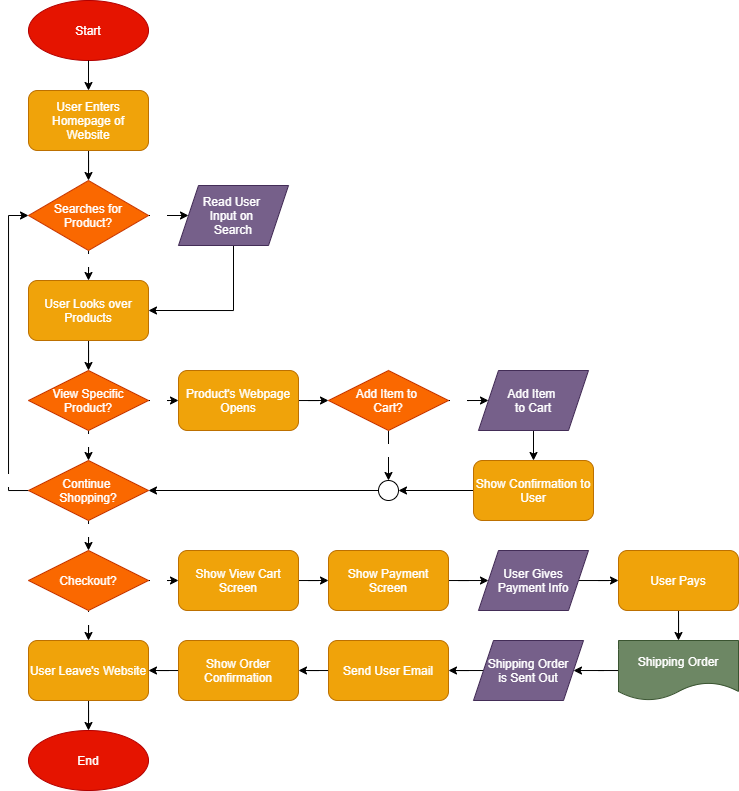

The diagram above was exported from draw.io. Its source (the exported page's mxGraphModel, read from the mxfile embedded in the PNG):
<mxGraphModel dx="785" dy="451" grid="1" gridSize="10" guides="1" tooltips="1" connect="1" arrows="1" fold="1" page="1" pageScale="1" pageWidth="850" pageHeight="1100" math="0" shadow="0">
  <root>
    <mxCell id="0" />
    <mxCell id="1" parent="0" />
    <mxCell id="2" value="Start" style="ellipse;whiteSpace=wrap;html=1;fillColor=#e51400;strokeColor=#B20000;fontColor=#ffffff;" vertex="1" parent="1">
      <mxGeometry x="160" width="120" height="60" as="geometry" />
    </mxCell>
    <mxCell id="27" style="edgeStyle=orthogonalEdgeStyle;rounded=0;orthogonalLoop=1;jettySize=auto;html=1;entryX=0.5;entryY=0;entryDx=0;entryDy=0;" edge="1" parent="1" source="3" target="7">
      <mxGeometry relative="1" as="geometry" />
    </mxCell>
    <mxCell id="3" value="User Enters Homepage of Website" style="rounded=1;whiteSpace=wrap;html=1;fillColor=#f0a30a;strokeColor=#BD7000;fontColor=#ffffff;" vertex="1" parent="1">
      <mxGeometry x="160" y="90" width="120" height="60" as="geometry" />
    </mxCell>
    <mxCell id="4" value="" style="endArrow=classic;html=1;exitX=0.5;exitY=1;exitDx=0;exitDy=0;entryX=0.5;entryY=0;entryDx=0;entryDy=0;" edge="1" parent="1" source="2" target="3">
      <mxGeometry width="50" height="50" relative="1" as="geometry">
        <mxPoint x="190" y="330" as="sourcePoint" />
        <mxPoint x="240" y="280" as="targetPoint" />
      </mxGeometry>
    </mxCell>
    <mxCell id="28" style="edgeStyle=orthogonalEdgeStyle;rounded=0;orthogonalLoop=1;jettySize=auto;html=1;entryX=0.5;entryY=0;entryDx=0;entryDy=0;" edge="1" parent="1" source="7" target="16">
      <mxGeometry relative="1" as="geometry" />
    </mxCell>
    <mxCell id="82" value="No" style="edgeLabel;html=1;align=center;verticalAlign=middle;resizable=0;points=[];fontColor=#FFFFFF;" vertex="1" connectable="0" parent="28">
      <mxGeometry x="-0.84" y="-1" relative="1" as="geometry">
        <mxPoint x="1" y="6" as="offset" />
      </mxGeometry>
    </mxCell>
    <mxCell id="30" style="edgeStyle=orthogonalEdgeStyle;rounded=0;orthogonalLoop=1;jettySize=auto;html=1;" edge="1" parent="1" source="7" target="15">
      <mxGeometry relative="1" as="geometry" />
    </mxCell>
    <mxCell id="83" value="Yes" style="edgeLabel;html=1;align=center;verticalAlign=middle;resizable=0;points=[];fontColor=#FFFFFF;" vertex="1" connectable="0" parent="30">
      <mxGeometry x="-0.8444" relative="1" as="geometry">
        <mxPoint x="5.33" as="offset" />
      </mxGeometry>
    </mxCell>
    <mxCell id="7" value="&lt;font style=&quot;font-size: 12px&quot;&gt;Searches for&lt;br&gt;Product?&lt;br&gt;&lt;/font&gt;" style="rhombus;whiteSpace=wrap;html=1;fillColor=#fa6800;strokeColor=#C73500;fontColor=#ffffff;" vertex="1" parent="1">
      <mxGeometry x="160" y="180" width="120" height="70" as="geometry" />
    </mxCell>
    <mxCell id="35" style="edgeStyle=orthogonalEdgeStyle;rounded=0;orthogonalLoop=1;jettySize=auto;html=1;entryX=1;entryY=0.5;entryDx=0;entryDy=0;" edge="1" parent="1" source="15" target="16">
      <mxGeometry relative="1" as="geometry">
        <Array as="points">
          <mxPoint x="365" y="310" />
        </Array>
      </mxGeometry>
    </mxCell>
    <mxCell id="15" value="Read User &lt;br&gt;Input on &lt;br&gt;Search" style="shape=parallelogram;perimeter=parallelogramPerimeter;whiteSpace=wrap;html=1;fixedSize=1;fillColor=#76608a;strokeColor=#432D57;fontColor=#ffffff;" vertex="1" parent="1">
      <mxGeometry x="310" y="185" width="110" height="60" as="geometry" />
    </mxCell>
    <mxCell id="32" style="edgeStyle=orthogonalEdgeStyle;rounded=0;orthogonalLoop=1;jettySize=auto;html=1;entryX=0.5;entryY=0;entryDx=0;entryDy=0;" edge="1" parent="1" source="16" target="24">
      <mxGeometry relative="1" as="geometry" />
    </mxCell>
    <mxCell id="16" value="User Looks over Products" style="rounded=1;whiteSpace=wrap;html=1;fillColor=#f0a30a;strokeColor=#BD7000;fontColor=#ffffff;" vertex="1" parent="1">
      <mxGeometry x="160" y="280" width="120" height="60" as="geometry" />
    </mxCell>
    <mxCell id="58" style="edgeStyle=orthogonalEdgeStyle;rounded=0;orthogonalLoop=1;jettySize=auto;html=1;entryX=0;entryY=0.5;entryDx=0;entryDy=0;fontColor=#000000;" edge="1" parent="1" source="24" target="48">
      <mxGeometry relative="1" as="geometry" />
    </mxCell>
    <mxCell id="81" value="Yes" style="edgeLabel;html=1;align=center;verticalAlign=middle;resizable=0;points=[];fontColor=#FFFFFF;" vertex="1" connectable="0" parent="58">
      <mxGeometry x="-0.7333" relative="1" as="geometry">
        <mxPoint x="3.33" as="offset" />
      </mxGeometry>
    </mxCell>
    <mxCell id="67" style="edgeStyle=orthogonalEdgeStyle;rounded=0;orthogonalLoop=1;jettySize=auto;html=1;entryX=0.5;entryY=0;entryDx=0;entryDy=0;fontColor=#000000;" edge="1" parent="1" source="24" target="61">
      <mxGeometry relative="1" as="geometry" />
    </mxCell>
    <mxCell id="78" value="No" style="edgeLabel;html=1;align=center;verticalAlign=middle;resizable=0;points=[];fontColor=#FFFFFF;" vertex="1" connectable="0" parent="67">
      <mxGeometry x="-0.7693" relative="1" as="geometry">
        <mxPoint y="4.19" as="offset" />
      </mxGeometry>
    </mxCell>
    <mxCell id="24" value="&lt;font style=&quot;font-size: 12px&quot;&gt;View Specific&lt;br&gt;Product?&lt;br&gt;&lt;/font&gt;" style="rhombus;whiteSpace=wrap;html=1;fillColor=#fa6800;strokeColor=#C73500;fontColor=#ffffff;" vertex="1" parent="1">
      <mxGeometry x="160" y="370" width="120" height="60" as="geometry" />
    </mxCell>
    <mxCell id="84" style="edgeStyle=orthogonalEdgeStyle;rounded=0;orthogonalLoop=1;jettySize=auto;html=1;entryX=0;entryY=0.5;entryDx=0;entryDy=0;fontColor=#FFFFFF;" edge="1" parent="1" source="48" target="59">
      <mxGeometry relative="1" as="geometry" />
    </mxCell>
    <mxCell id="48" value="Product's Webpage Opens" style="rounded=1;whiteSpace=wrap;html=1;fillColor=#f0a30a;strokeColor=#BD7000;fontColor=#ffffff;" vertex="1" parent="1">
      <mxGeometry x="310" y="370" width="120" height="60" as="geometry" />
    </mxCell>
    <mxCell id="88" style="edgeStyle=orthogonalEdgeStyle;rounded=0;orthogonalLoop=1;jettySize=auto;html=1;entryX=0.5;entryY=0;entryDx=0;entryDy=0;fontColor=#FFFFFF;" edge="1" parent="1" source="59" target="87">
      <mxGeometry relative="1" as="geometry" />
    </mxCell>
    <mxCell id="99" value="No" style="edgeLabel;html=1;align=center;verticalAlign=middle;resizable=0;points=[];fontColor=#FFFFFF;" vertex="1" connectable="0" parent="88">
      <mxGeometry x="-0.728" y="-1" relative="1" as="geometry">
        <mxPoint x="1" y="13.2" as="offset" />
      </mxGeometry>
    </mxCell>
    <mxCell id="94" style="edgeStyle=orthogonalEdgeStyle;rounded=0;orthogonalLoop=1;jettySize=auto;html=1;entryX=0;entryY=0.5;entryDx=0;entryDy=0;fontColor=#FFFFFF;" edge="1" parent="1" source="59" target="93">
      <mxGeometry relative="1" as="geometry" />
    </mxCell>
    <mxCell id="100" value="Yes" style="edgeLabel;html=1;align=center;verticalAlign=middle;resizable=0;points=[];fontColor=#FFFFFF;" vertex="1" connectable="0" parent="94">
      <mxGeometry x="-0.8267" relative="1" as="geometry">
        <mxPoint x="4.800000000000001" as="offset" />
      </mxGeometry>
    </mxCell>
    <mxCell id="59" value="&lt;font style=&quot;font-size: 12px&quot;&gt;Add Item to &lt;br&gt;Cart?&lt;br&gt;&lt;/font&gt;" style="rhombus;whiteSpace=wrap;html=1;fillColor=#fa6800;strokeColor=#C73500;fontColor=#ffffff;" vertex="1" parent="1">
      <mxGeometry x="460" y="370" width="120" height="60" as="geometry" />
    </mxCell>
    <mxCell id="64" style="edgeStyle=orthogonalEdgeStyle;rounded=0;orthogonalLoop=1;jettySize=auto;html=1;entryX=0.5;entryY=0;entryDx=0;entryDy=0;fontColor=#000000;" edge="1" parent="1" source="61" target="63">
      <mxGeometry relative="1" as="geometry" />
    </mxCell>
    <mxCell id="79" value="No" style="edgeLabel;html=1;align=center;verticalAlign=middle;resizable=0;points=[];fontColor=#FFFFFF;" vertex="1" connectable="0" parent="64">
      <mxGeometry x="-0.7042" relative="1" as="geometry">
        <mxPoint y="2.56" as="offset" />
      </mxGeometry>
    </mxCell>
    <mxCell id="74" style="edgeStyle=orthogonalEdgeStyle;rounded=0;orthogonalLoop=1;jettySize=auto;html=1;entryX=0;entryY=0.5;entryDx=0;entryDy=0;fontColor=#000000;" edge="1" parent="1" source="61" target="7">
      <mxGeometry relative="1" as="geometry">
        <Array as="points">
          <mxPoint x="140" y="490" />
          <mxPoint x="140" y="215" />
        </Array>
      </mxGeometry>
    </mxCell>
    <mxCell id="76" value="Yes" style="edgeLabel;html=1;align=center;verticalAlign=middle;resizable=0;points=[];fontColor=#FFFFFF;" vertex="1" connectable="0" parent="74">
      <mxGeometry x="-0.3802" y="2" relative="1" as="geometry">
        <mxPoint x="2" y="67.67" as="offset" />
      </mxGeometry>
    </mxCell>
    <mxCell id="61" value="&lt;font style=&quot;font-size: 12px&quot;&gt;Continue &lt;br&gt;Shopping?&lt;br&gt;&lt;/font&gt;" style="rhombus;whiteSpace=wrap;html=1;fillColor=#fa6800;strokeColor=#C73500;fontColor=#ffffff;" vertex="1" parent="1">
      <mxGeometry x="160" y="460" width="120" height="60" as="geometry" />
    </mxCell>
    <mxCell id="70" style="edgeStyle=orthogonalEdgeStyle;rounded=0;orthogonalLoop=1;jettySize=auto;html=1;entryX=0.5;entryY=0;entryDx=0;entryDy=0;fontColor=#000000;" edge="1" parent="1" source="63" target="69">
      <mxGeometry relative="1" as="geometry" />
    </mxCell>
    <mxCell id="80" value="No" style="edgeLabel;html=1;align=center;verticalAlign=middle;resizable=0;points=[];fontColor=#FFFFFF;" vertex="1" connectable="0" parent="70">
      <mxGeometry x="-0.6949" relative="1" as="geometry">
        <mxPoint as="offset" />
      </mxGeometry>
    </mxCell>
    <mxCell id="116" style="edgeStyle=orthogonalEdgeStyle;rounded=0;orthogonalLoop=1;jettySize=auto;html=1;entryX=0;entryY=0.5;entryDx=0;entryDy=0;fontColor=#FFFFFF;" edge="1" parent="1" source="63" target="101">
      <mxGeometry relative="1" as="geometry" />
    </mxCell>
    <mxCell id="118" value="Yes" style="edgeLabel;html=1;align=center;verticalAlign=middle;resizable=0;points=[];fontColor=#FFFFFF;" vertex="1" connectable="0" parent="116">
      <mxGeometry x="-0.776" y="1" relative="1" as="geometry">
        <mxPoint x="4.4" y="1" as="offset" />
      </mxGeometry>
    </mxCell>
    <mxCell id="63" value="&lt;font style=&quot;font-size: 12px&quot;&gt;Checkout?&lt;br&gt;&lt;/font&gt;" style="rhombus;whiteSpace=wrap;html=1;fillColor=#fa6800;strokeColor=#C73500;fontColor=#ffffff;" vertex="1" parent="1">
      <mxGeometry x="160" y="550" width="120" height="60" as="geometry" />
    </mxCell>
    <mxCell id="73" style="edgeStyle=orthogonalEdgeStyle;rounded=0;orthogonalLoop=1;jettySize=auto;html=1;entryX=0.5;entryY=0;entryDx=0;entryDy=0;fontColor=#000000;" edge="1" parent="1" source="69" target="72">
      <mxGeometry relative="1" as="geometry" />
    </mxCell>
    <mxCell id="69" value="User Leave's Website" style="rounded=1;whiteSpace=wrap;html=1;fillColor=#f0a30a;strokeColor=#BD7000;fontColor=#ffffff;" vertex="1" parent="1">
      <mxGeometry x="160" y="640" width="120" height="60" as="geometry" />
    </mxCell>
    <mxCell id="72" value="End" style="ellipse;whiteSpace=wrap;html=1;fillColor=#e51400;strokeColor=#B20000;fontColor=#ffffff;" vertex="1" parent="1">
      <mxGeometry x="160" y="730" width="120" height="60" as="geometry" />
    </mxCell>
    <mxCell id="89" style="edgeStyle=orthogonalEdgeStyle;rounded=0;orthogonalLoop=1;jettySize=auto;html=1;entryX=1;entryY=0.5;entryDx=0;entryDy=0;fontColor=#FFFFFF;" edge="1" parent="1" source="87" target="61">
      <mxGeometry relative="1" as="geometry" />
    </mxCell>
    <mxCell id="87" value="X" style="ellipse;whiteSpace=wrap;html=1;aspect=fixed;fontColor=#FFFFFF;" vertex="1" parent="1">
      <mxGeometry x="510" y="480" width="20" height="20" as="geometry" />
    </mxCell>
    <mxCell id="96" style="edgeStyle=orthogonalEdgeStyle;rounded=0;orthogonalLoop=1;jettySize=auto;html=1;entryX=0.5;entryY=0;entryDx=0;entryDy=0;fontColor=#FFFFFF;" edge="1" parent="1" source="93" target="95">
      <mxGeometry relative="1" as="geometry" />
    </mxCell>
    <mxCell id="93" value="Add Item &lt;br&gt;to Cart" style="shape=parallelogram;perimeter=parallelogramPerimeter;whiteSpace=wrap;html=1;fixedSize=1;fillColor=#76608a;strokeColor=#432D57;fontColor=#ffffff;" vertex="1" parent="1">
      <mxGeometry x="610" y="370" width="110" height="60" as="geometry" />
    </mxCell>
    <mxCell id="97" style="edgeStyle=orthogonalEdgeStyle;rounded=0;orthogonalLoop=1;jettySize=auto;html=1;entryX=1;entryY=0.5;entryDx=0;entryDy=0;fontColor=#FFFFFF;" edge="1" parent="1" source="95" target="87">
      <mxGeometry relative="1" as="geometry" />
    </mxCell>
    <mxCell id="95" value="Show Confirmation to User" style="rounded=1;whiteSpace=wrap;html=1;fillColor=#f0a30a;strokeColor=#BD7000;fontColor=#ffffff;" vertex="1" parent="1">
      <mxGeometry x="605" y="460" width="120" height="60" as="geometry" />
    </mxCell>
    <mxCell id="117" style="edgeStyle=orthogonalEdgeStyle;rounded=0;orthogonalLoop=1;jettySize=auto;html=1;entryX=0;entryY=0.5;entryDx=0;entryDy=0;fontColor=#FFFFFF;" edge="1" parent="1" source="101" target="102">
      <mxGeometry relative="1" as="geometry" />
    </mxCell>
    <mxCell id="101" value="Show View Cart Screen" style="rounded=1;whiteSpace=wrap;html=1;fillColor=#f0a30a;strokeColor=#BD7000;fontColor=#ffffff;" vertex="1" parent="1">
      <mxGeometry x="310" y="550" width="120" height="60" as="geometry" />
    </mxCell>
    <mxCell id="106" style="edgeStyle=orthogonalEdgeStyle;rounded=0;orthogonalLoop=1;jettySize=auto;html=1;fontColor=#FFFFFF;" edge="1" parent="1" source="102" target="103">
      <mxGeometry relative="1" as="geometry" />
    </mxCell>
    <mxCell id="102" value="Show Payment Screen" style="rounded=1;whiteSpace=wrap;html=1;fillColor=#f0a30a;strokeColor=#BD7000;fontColor=#ffffff;" vertex="1" parent="1">
      <mxGeometry x="460" y="550" width="120" height="60" as="geometry" />
    </mxCell>
    <mxCell id="119" style="edgeStyle=orthogonalEdgeStyle;rounded=0;orthogonalLoop=1;jettySize=auto;html=1;entryX=0;entryY=0.5;entryDx=0;entryDy=0;fontColor=#FFFFFF;" edge="1" parent="1" source="103" target="105">
      <mxGeometry relative="1" as="geometry" />
    </mxCell>
    <mxCell id="103" value="User Gives Payment Info" style="shape=parallelogram;perimeter=parallelogramPerimeter;whiteSpace=wrap;html=1;fixedSize=1;fillColor=#76608a;strokeColor=#432D57;fontColor=#ffffff;" vertex="1" parent="1">
      <mxGeometry x="610" y="550" width="110" height="60" as="geometry" />
    </mxCell>
    <mxCell id="115" style="edgeStyle=orthogonalEdgeStyle;rounded=0;orthogonalLoop=1;jettySize=auto;html=1;entryX=1;entryY=0.5;entryDx=0;entryDy=0;fontColor=#FFFFFF;" edge="1" parent="1" source="104" target="69">
      <mxGeometry relative="1" as="geometry" />
    </mxCell>
    <mxCell id="104" value="Show Order Confirmation" style="rounded=1;whiteSpace=wrap;html=1;fillColor=#f0a30a;strokeColor=#BD7000;fontColor=#ffffff;" vertex="1" parent="1">
      <mxGeometry x="310" y="640" width="120" height="60" as="geometry" />
    </mxCell>
    <mxCell id="113" style="edgeStyle=orthogonalEdgeStyle;rounded=0;orthogonalLoop=1;jettySize=auto;html=1;entryX=0.5;entryY=0;entryDx=0;entryDy=0;fontColor=#FFFFFF;" edge="1" parent="1" source="105" target="111">
      <mxGeometry relative="1" as="geometry" />
    </mxCell>
    <mxCell id="105" value="User Pays" style="rounded=1;whiteSpace=wrap;html=1;fillColor=#f0a30a;strokeColor=#BD7000;fontColor=#ffffff;" vertex="1" parent="1">
      <mxGeometry x="750" y="550" width="120" height="60" as="geometry" />
    </mxCell>
    <mxCell id="121" style="edgeStyle=orthogonalEdgeStyle;rounded=0;orthogonalLoop=1;jettySize=auto;html=1;entryX=1;entryY=0.5;entryDx=0;entryDy=0;fontColor=#FFFFFF;" edge="1" parent="1" source="108" target="120">
      <mxGeometry relative="1" as="geometry" />
    </mxCell>
    <mxCell id="108" value="Shipping Order&lt;br&gt;is Sent Out" style="shape=parallelogram;perimeter=parallelogramPerimeter;whiteSpace=wrap;html=1;fixedSize=1;fillColor=#76608a;strokeColor=#432D57;fontColor=#ffffff;" vertex="1" parent="1">
      <mxGeometry x="605" y="640" width="110" height="60" as="geometry" />
    </mxCell>
    <mxCell id="114" style="edgeStyle=orthogonalEdgeStyle;rounded=0;orthogonalLoop=1;jettySize=auto;html=1;fontColor=#FFFFFF;" edge="1" parent="1" source="111" target="108">
      <mxGeometry relative="1" as="geometry" />
    </mxCell>
    <mxCell id="111" value="Shipping Order" style="shape=document;whiteSpace=wrap;html=1;boundedLbl=1;fontColor=#ffffff;fillColor=#6d8764;strokeColor=#3A5431;" vertex="1" parent="1">
      <mxGeometry x="750" y="640" width="120" height="60" as="geometry" />
    </mxCell>
    <mxCell id="122" style="edgeStyle=orthogonalEdgeStyle;rounded=0;orthogonalLoop=1;jettySize=auto;html=1;entryX=1;entryY=0.5;entryDx=0;entryDy=0;fontColor=#FFFFFF;" edge="1" parent="1" source="120" target="104">
      <mxGeometry relative="1" as="geometry" />
    </mxCell>
    <mxCell id="120" value="Send User Email" style="rounded=1;whiteSpace=wrap;html=1;fillColor=#f0a30a;strokeColor=#BD7000;fontColor=#ffffff;" vertex="1" parent="1">
      <mxGeometry x="460" y="640" width="120" height="60" as="geometry" />
    </mxCell>
  </root>
</mxGraphModel>